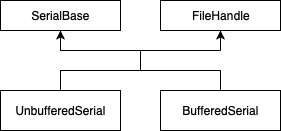

The diagram above was exported from draw.io. Its source (the exported page's mxGraphModel, read from the mxfile embedded in the PNG):
<mxGraphModel dx="1180" dy="925" grid="1" gridSize="10" guides="1" tooltips="1" connect="1" arrows="1" fold="1" page="1" pageScale="1" pageWidth="1169" pageHeight="826" math="0" shadow="0">
  <root>
    <mxCell id="0" />
    <mxCell id="1" parent="0" />
    <mxCell id="nQrVT0qZOL-Y8WacGaJk-1" value="SerialBase" style="rounded=0;whiteSpace=wrap;html=1;" parent="1" vertex="1">
      <mxGeometry x="200" y="230" width="120" height="30" as="geometry" />
    </mxCell>
    <mxCell id="nQrVT0qZOL-Y8WacGaJk-3" value="FileHandle" style="rounded=0;whiteSpace=wrap;html=1;" parent="1" vertex="1">
      <mxGeometry x="360" y="230" width="120" height="30" as="geometry" />
    </mxCell>
    <mxCell id="nQrVT0qZOL-Y8WacGaJk-5" value="BufferedSerial" style="rounded=0;whiteSpace=wrap;html=1;" parent="1" vertex="1">
      <mxGeometry x="360" y="320" width="120" height="40" as="geometry" />
    </mxCell>
    <mxCell id="nQrVT0qZOL-Y8WacGaJk-8" value="" style="endArrow=classic;html=1;" parent="1" edge="1">
      <mxGeometry width="50" height="50" relative="1" as="geometry">
        <mxPoint x="260" y="280" as="sourcePoint" />
        <mxPoint x="260" y="260" as="targetPoint" />
      </mxGeometry>
    </mxCell>
    <mxCell id="nQrVT0qZOL-Y8WacGaJk-9" value="" style="endArrow=classic;html=1;entryX=0.5;entryY=1;entryDx=0;entryDy=0;" parent="1" edge="1">
      <mxGeometry width="50" height="50" relative="1" as="geometry">
        <mxPoint x="420" y="280" as="sourcePoint" />
        <mxPoint x="420" y="260" as="targetPoint" />
      </mxGeometry>
    </mxCell>
    <mxCell id="nQrVT0qZOL-Y8WacGaJk-12" value="" style="endArrow=none;html=1;" parent="1" edge="1">
      <mxGeometry width="50" height="50" relative="1" as="geometry">
        <mxPoint x="260" y="280" as="sourcePoint" />
        <mxPoint x="420" y="280" as="targetPoint" />
      </mxGeometry>
    </mxCell>
    <mxCell id="nQrVT0qZOL-Y8WacGaJk-13" value="" style="endArrow=none;html=1;" parent="1" edge="1">
      <mxGeometry width="50" height="50" relative="1" as="geometry">
        <mxPoint x="340" y="300" as="sourcePoint" />
        <mxPoint x="340" y="280" as="targetPoint" />
      </mxGeometry>
    </mxCell>
    <mxCell id="MCuWK5cIz1fB_LecEE2F-1" value="UnbufferedSerial" style="rounded=0;whiteSpace=wrap;html=1;" parent="1" vertex="1">
      <mxGeometry x="200" y="320" width="120" height="40" as="geometry" />
    </mxCell>
    <mxCell id="MCuWK5cIz1fB_LecEE2F-5" value="" style="endArrow=none;html=1;exitX=0.5;exitY=0;exitDx=0;exitDy=0;" parent="1" source="MCuWK5cIz1fB_LecEE2F-1" edge="1">
      <mxGeometry width="50" height="50" relative="1" as="geometry">
        <mxPoint x="200" y="430" as="sourcePoint" />
        <mxPoint x="260" y="300" as="targetPoint" />
      </mxGeometry>
    </mxCell>
    <mxCell id="MCuWK5cIz1fB_LecEE2F-6" value="" style="endArrow=none;html=1;exitX=0.5;exitY=0;exitDx=0;exitDy=0;" parent="1" edge="1">
      <mxGeometry width="50" height="50" relative="1" as="geometry">
        <mxPoint x="420" y="320" as="sourcePoint" />
        <mxPoint x="420" y="300" as="targetPoint" />
      </mxGeometry>
    </mxCell>
    <mxCell id="MCuWK5cIz1fB_LecEE2F-7" value="" style="endArrow=none;html=1;" parent="1" edge="1">
      <mxGeometry width="50" height="50" relative="1" as="geometry">
        <mxPoint x="260" y="300" as="sourcePoint" />
        <mxPoint x="420" y="300" as="targetPoint" />
      </mxGeometry>
    </mxCell>
  </root>
</mxGraphModel>